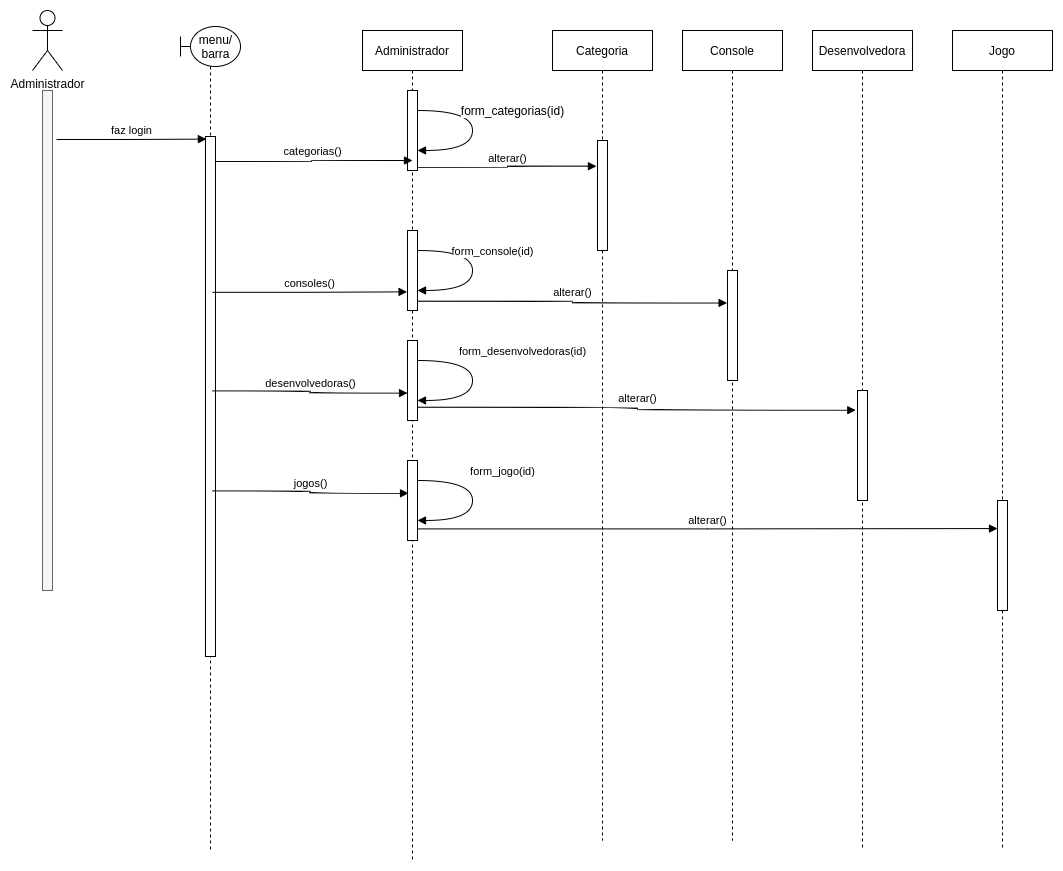

The diagram above was exported from draw.io. Its source (the exported page's mxGraphModel, read from the mxfile embedded in the PNG):
<mxGraphModel dx="3122" dy="816" grid="1" gridSize="10" guides="1" tooltips="1" connect="1" arrows="1" fold="1" page="1" pageScale="1" pageWidth="850" pageHeight="1100" math="0" shadow="0">
  <root>
    <mxCell id="Ujso50DWEwAjjiqfXY5J-0" />
    <mxCell id="Ujso50DWEwAjjiqfXY5J-1" parent="Ujso50DWEwAjjiqfXY5J-0" />
    <mxCell id="zhFpwBeWUmP6f6kaoNMu-0" value="Categoria" style="shape=umlLifeline;perimeter=lifelinePerimeter;whiteSpace=wrap;html=1;container=1;collapsible=0;recursiveResize=0;outlineConnect=0;" vertex="1" parent="Ujso50DWEwAjjiqfXY5J-1">
      <mxGeometry x="-580" y="160" width="100" height="810" as="geometry" />
    </mxCell>
    <mxCell id="zhFpwBeWUmP6f6kaoNMu-1" value="" style="html=1;points=[];perimeter=orthogonalPerimeter;" vertex="1" parent="zhFpwBeWUmP6f6kaoNMu-0">
      <mxGeometry x="45" y="110" width="10" height="110" as="geometry" />
    </mxCell>
    <mxCell id="zhFpwBeWUmP6f6kaoNMu-2" value="alterar()" style="html=1;verticalAlign=bottom;endArrow=block;edgeStyle=orthogonalEdgeStyle;curved=1;entryX=-0.105;entryY=0.234;entryDx=0;entryDy=0;entryPerimeter=0;exitX=0.88;exitY=0.96;exitDx=0;exitDy=0;exitPerimeter=0;" edge="1" parent="Ujso50DWEwAjjiqfXY5J-1" source="zhFpwBeWUmP6f6kaoNMu-20" target="zhFpwBeWUmP6f6kaoNMu-1">
      <mxGeometry width="80" relative="1" as="geometry">
        <mxPoint x="-710" y="296" as="sourcePoint" />
        <mxPoint x="-610" y="310" as="targetPoint" />
      </mxGeometry>
    </mxCell>
    <mxCell id="zhFpwBeWUmP6f6kaoNMu-3" value="Console" style="shape=umlLifeline;perimeter=lifelinePerimeter;whiteSpace=wrap;html=1;container=1;collapsible=0;recursiveResize=0;outlineConnect=0;" vertex="1" parent="Ujso50DWEwAjjiqfXY5J-1">
      <mxGeometry x="-450" y="160" width="100" height="810" as="geometry" />
    </mxCell>
    <mxCell id="zhFpwBeWUmP6f6kaoNMu-4" value="" style="html=1;points=[];perimeter=orthogonalPerimeter;" vertex="1" parent="zhFpwBeWUmP6f6kaoNMu-3">
      <mxGeometry x="45" y="240" width="10" height="110" as="geometry" />
    </mxCell>
    <mxCell id="zhFpwBeWUmP6f6kaoNMu-5" value="Desenvolvedora" style="shape=umlLifeline;perimeter=lifelinePerimeter;whiteSpace=wrap;html=1;container=1;collapsible=0;recursiveResize=0;outlineConnect=0;" vertex="1" parent="Ujso50DWEwAjjiqfXY5J-1">
      <mxGeometry x="-320" y="160" width="100" height="820" as="geometry" />
    </mxCell>
    <mxCell id="zhFpwBeWUmP6f6kaoNMu-6" value="" style="html=1;points=[];perimeter=orthogonalPerimeter;" vertex="1" parent="zhFpwBeWUmP6f6kaoNMu-5">
      <mxGeometry x="45" y="360" width="10" height="110" as="geometry" />
    </mxCell>
    <mxCell id="zhFpwBeWUmP6f6kaoNMu-7" value="alterar()" style="html=1;verticalAlign=bottom;endArrow=block;edgeStyle=orthogonalEdgeStyle;curved=1;entryX=-0.04;entryY=0.295;entryDx=0;entryDy=0;entryPerimeter=0;exitX=0.96;exitY=0.885;exitDx=0;exitDy=0;exitPerimeter=0;" edge="1" parent="Ujso50DWEwAjjiqfXY5J-1" source="zhFpwBeWUmP6f6kaoNMu-19" target="zhFpwBeWUmP6f6kaoNMu-4">
      <mxGeometry width="80" relative="1" as="geometry">
        <mxPoint x="-706" y="429.69000000000005" as="sourcePoint" />
        <mxPoint x="-526.05" y="430" as="targetPoint" />
      </mxGeometry>
    </mxCell>
    <mxCell id="zhFpwBeWUmP6f6kaoNMu-8" value="alterar()" style="html=1;verticalAlign=bottom;endArrow=block;edgeStyle=orthogonalEdgeStyle;curved=1;entryX=-0.171;entryY=0.179;entryDx=0;entryDy=0;entryPerimeter=0;exitX=0.92;exitY=0.835;exitDx=0;exitDy=0;exitPerimeter=0;" edge="1" parent="Ujso50DWEwAjjiqfXY5J-1" source="zhFpwBeWUmP6f6kaoNMu-18" target="zhFpwBeWUmP6f6kaoNMu-6">
      <mxGeometry width="80" relative="1" as="geometry">
        <mxPoint x="-702" y="539.03" as="sourcePoint" />
        <mxPoint x="-526.05" y="540" as="targetPoint" />
      </mxGeometry>
    </mxCell>
    <mxCell id="zhFpwBeWUmP6f6kaoNMu-9" value="Jogo" style="shape=umlLifeline;perimeter=lifelinePerimeter;whiteSpace=wrap;html=1;container=1;collapsible=0;recursiveResize=0;outlineConnect=0;" vertex="1" parent="Ujso50DWEwAjjiqfXY5J-1">
      <mxGeometry x="-180" y="160" width="100" height="820" as="geometry" />
    </mxCell>
    <mxCell id="zhFpwBeWUmP6f6kaoNMu-10" value="" style="html=1;points=[];perimeter=orthogonalPerimeter;" vertex="1" parent="zhFpwBeWUmP6f6kaoNMu-9">
      <mxGeometry x="45" y="470" width="10" height="110" as="geometry" />
    </mxCell>
    <mxCell id="zhFpwBeWUmP6f6kaoNMu-13" value="alterar()" style="html=1;verticalAlign=bottom;endArrow=block;edgeStyle=orthogonalEdgeStyle;curved=1;entryX=0;entryY=0.255;entryDx=0;entryDy=0;entryPerimeter=0;exitX=0.96;exitY=0.855;exitDx=0;exitDy=0;exitPerimeter=0;" edge="1" parent="Ujso50DWEwAjjiqfXY5J-1" source="zhFpwBeWUmP6f6kaoNMu-17" target="zhFpwBeWUmP6f6kaoNMu-10">
      <mxGeometry width="80" relative="1" as="geometry">
        <mxPoint x="-703" y="663.99" as="sourcePoint" />
        <mxPoint x="-274.71000000000004" y="679.99" as="targetPoint" />
      </mxGeometry>
    </mxCell>
    <mxCell id="zhFpwBeWUmP6f6kaoNMu-15" value="Administrador" style="shape=umlLifeline;perimeter=lifelinePerimeter;whiteSpace=wrap;html=1;container=1;collapsible=0;recursiveResize=0;outlineConnect=0;" vertex="1" parent="Ujso50DWEwAjjiqfXY5J-1">
      <mxGeometry x="-770" y="160" width="100" height="830" as="geometry" />
    </mxCell>
    <mxCell id="zhFpwBeWUmP6f6kaoNMu-17" value="" style="html=1;points=[];perimeter=orthogonalPerimeter;" vertex="1" parent="zhFpwBeWUmP6f6kaoNMu-15">
      <mxGeometry x="45" y="430" width="10" height="80" as="geometry" />
    </mxCell>
    <mxCell id="zhFpwBeWUmP6f6kaoNMu-18" value="" style="html=1;points=[];perimeter=orthogonalPerimeter;" vertex="1" parent="zhFpwBeWUmP6f6kaoNMu-15">
      <mxGeometry x="45" y="310" width="10" height="80" as="geometry" />
    </mxCell>
    <mxCell id="zhFpwBeWUmP6f6kaoNMu-19" value="" style="html=1;points=[];perimeter=orthogonalPerimeter;" vertex="1" parent="zhFpwBeWUmP6f6kaoNMu-15">
      <mxGeometry x="45" y="200" width="10" height="80" as="geometry" />
    </mxCell>
    <mxCell id="zhFpwBeWUmP6f6kaoNMu-20" value="" style="html=1;points=[];perimeter=orthogonalPerimeter;" vertex="1" parent="zhFpwBeWUmP6f6kaoNMu-15">
      <mxGeometry x="45" y="60" width="10" height="80" as="geometry" />
    </mxCell>
    <mxCell id="zhFpwBeWUmP6f6kaoNMu-21" value="form_categorias(id)" style="html=1;verticalAlign=bottom;endArrow=block;edgeStyle=orthogonalEdgeStyle;curved=1;entryX=1;entryY=0.636;entryDx=0;entryDy=0;entryPerimeter=0;fontSize=12;" edge="1" parent="zhFpwBeWUmP6f6kaoNMu-15">
      <mxGeometry x="-0.1333" y="40" width="80" relative="1" as="geometry">
        <mxPoint x="55" y="80" as="sourcePoint" />
        <mxPoint x="55" y="119.96000000000004" as="targetPoint" />
        <Array as="points">
          <mxPoint x="110" y="80" />
          <mxPoint x="110" y="120" />
        </Array>
        <mxPoint as="offset" />
      </mxGeometry>
    </mxCell>
    <mxCell id="zhFpwBeWUmP6f6kaoNMu-22" value="form_console(id)" style="html=1;verticalAlign=bottom;endArrow=block;edgeStyle=orthogonalEdgeStyle;curved=1;entryX=1;entryY=0.636;entryDx=0;entryDy=0;entryPerimeter=0;" edge="1" parent="zhFpwBeWUmP6f6kaoNMu-15">
      <mxGeometry x="-0.1333" y="20" width="80" relative="1" as="geometry">
        <mxPoint x="55" y="220" as="sourcePoint" />
        <mxPoint x="55" y="259.96000000000004" as="targetPoint" />
        <Array as="points">
          <mxPoint x="110" y="220" />
          <mxPoint x="110" y="260" />
        </Array>
        <mxPoint as="offset" />
      </mxGeometry>
    </mxCell>
    <mxCell id="zhFpwBeWUmP6f6kaoNMu-23" value="form_desenvolvedoras(id)" style="html=1;verticalAlign=bottom;endArrow=block;edgeStyle=orthogonalEdgeStyle;curved=1;entryX=1;entryY=0.636;entryDx=0;entryDy=0;entryPerimeter=0;" edge="1" parent="zhFpwBeWUmP6f6kaoNMu-15">
      <mxGeometry x="-0.2667" y="50" width="80" relative="1" as="geometry">
        <mxPoint x="55" y="330" as="sourcePoint" />
        <mxPoint x="55" y="369.96000000000004" as="targetPoint" />
        <Array as="points">
          <mxPoint x="110" y="330" />
          <mxPoint x="110" y="370" />
        </Array>
        <mxPoint as="offset" />
      </mxGeometry>
    </mxCell>
    <mxCell id="zhFpwBeWUmP6f6kaoNMu-24" value="form_jogo(id)" style="html=1;verticalAlign=bottom;endArrow=block;edgeStyle=orthogonalEdgeStyle;curved=1;entryX=1;entryY=0.636;entryDx=0;entryDy=0;entryPerimeter=0;" edge="1" parent="zhFpwBeWUmP6f6kaoNMu-15">
      <mxGeometry x="-0.2667" y="30" width="80" relative="1" as="geometry">
        <mxPoint x="55" y="450" as="sourcePoint" />
        <mxPoint x="55" y="489.96000000000004" as="targetPoint" />
        <Array as="points">
          <mxPoint x="110" y="450" />
          <mxPoint x="110" y="490" />
        </Array>
        <mxPoint as="offset" />
      </mxGeometry>
    </mxCell>
    <mxCell id="zhFpwBeWUmP6f6kaoNMu-26" value="Administrador" style="shape=umlActor;verticalLabelPosition=bottom;verticalAlign=top;html=1;outlineConnect=0;" vertex="1" parent="Ujso50DWEwAjjiqfXY5J-1">
      <mxGeometry x="-1100" y="140" width="30" height="60" as="geometry" />
    </mxCell>
    <mxCell id="zhFpwBeWUmP6f6kaoNMu-27" value="" style="html=1;points=[];perimeter=orthogonalPerimeter;fillColor=#f5f5f5;strokeColor=#666666;fontColor=#333333;" vertex="1" parent="Ujso50DWEwAjjiqfXY5J-1">
      <mxGeometry x="-1090" y="220" width="10" height="500" as="geometry" />
    </mxCell>
    <mxCell id="zhFpwBeWUmP6f6kaoNMu-28" value="" style="shape=umlLifeline;participant=umlBoundary;perimeter=lifelinePerimeter;whiteSpace=wrap;html=1;container=1;collapsible=0;recursiveResize=0;verticalAlign=top;spacingTop=36;outlineConnect=0;" vertex="1" parent="Ujso50DWEwAjjiqfXY5J-1">
      <mxGeometry x="-952" y="156" width="60" height="824" as="geometry" />
    </mxCell>
    <mxCell id="zhFpwBeWUmP6f6kaoNMu-29" value="menu/&lt;br&gt;barra" style="text;html=1;align=center;verticalAlign=middle;resizable=0;points=[];autosize=1;strokeColor=none;fillColor=none;" vertex="1" parent="zhFpwBeWUmP6f6kaoNMu-28">
      <mxGeometry x="10" y="5" width="50" height="30" as="geometry" />
    </mxCell>
    <mxCell id="zhFpwBeWUmP6f6kaoNMu-30" value="" style="html=1;points=[];perimeter=orthogonalPerimeter;" vertex="1" parent="zhFpwBeWUmP6f6kaoNMu-28">
      <mxGeometry x="25" y="110" width="10" height="520" as="geometry" />
    </mxCell>
    <mxCell id="zhFpwBeWUmP6f6kaoNMu-31" value="faz login" style="html=1;verticalAlign=bottom;endArrow=block;rounded=0;edgeStyle=orthogonalEdgeStyle;exitX=1.4;exitY=0.098;exitDx=0;exitDy=0;exitPerimeter=0;entryX=0.086;entryY=0.005;entryDx=0;entryDy=0;entryPerimeter=0;" edge="1" parent="Ujso50DWEwAjjiqfXY5J-1" source="zhFpwBeWUmP6f6kaoNMu-27" target="zhFpwBeWUmP6f6kaoNMu-30">
      <mxGeometry width="80" relative="1" as="geometry">
        <mxPoint x="-610" y="510" as="sourcePoint" />
        <mxPoint x="-530" y="510" as="targetPoint" />
      </mxGeometry>
    </mxCell>
    <mxCell id="zhFpwBeWUmP6f6kaoNMu-32" value="categorias()" style="html=1;verticalAlign=bottom;endArrow=block;edgeStyle=orthogonalEdgeStyle;curved=1;entryX=0.5;entryY=0.875;entryDx=0;entryDy=0;entryPerimeter=0;exitX=0.95;exitY=0.048;exitDx=0;exitDy=0;exitPerimeter=0;" edge="1" parent="Ujso50DWEwAjjiqfXY5J-1" source="zhFpwBeWUmP6f6kaoNMu-30" target="zhFpwBeWUmP6f6kaoNMu-20">
      <mxGeometry width="80" relative="1" as="geometry">
        <mxPoint x="-909.9999999999998" y="291.05999999999995" as="sourcePoint" />
        <mxPoint x="-729.8500000000001" y="290" as="targetPoint" />
      </mxGeometry>
    </mxCell>
    <mxCell id="zhFpwBeWUmP6f6kaoNMu-33" value="consoles()" style="html=1;verticalAlign=bottom;endArrow=block;edgeStyle=orthogonalEdgeStyle;curved=1;entryX=-0.042;entryY=0.767;entryDx=0;entryDy=0;entryPerimeter=0;exitX=0.9;exitY=0.063;exitDx=0;exitDy=0;exitPerimeter=0;" edge="1" parent="Ujso50DWEwAjjiqfXY5J-1" target="zhFpwBeWUmP6f6kaoNMu-19">
      <mxGeometry width="80" relative="1" as="geometry">
        <mxPoint x="-920.0000000000005" y="421.8299999999999" as="sourcePoint" />
        <mxPoint x="-722" y="420" as="targetPoint" />
      </mxGeometry>
    </mxCell>
    <mxCell id="zhFpwBeWUmP6f6kaoNMu-34" value="desenvolvedoras()" style="html=1;verticalAlign=bottom;endArrow=block;edgeStyle=orthogonalEdgeStyle;curved=1;exitX=0.9;exitY=0.063;exitDx=0;exitDy=0;exitPerimeter=0;entryX=0.005;entryY=0.657;entryDx=0;entryDy=0;entryPerimeter=0;" edge="1" parent="Ujso50DWEwAjjiqfXY5J-1" target="zhFpwBeWUmP6f6kaoNMu-18">
      <mxGeometry width="80" relative="1" as="geometry">
        <mxPoint x="-920.0000000000005" y="520.4699999999998" as="sourcePoint" />
        <mxPoint x="-770" y="530" as="targetPoint" />
      </mxGeometry>
    </mxCell>
    <mxCell id="zhFpwBeWUmP6f6kaoNMu-35" value="jogos()" style="html=1;verticalAlign=bottom;endArrow=block;edgeStyle=orthogonalEdgeStyle;curved=1;entryX=0.104;entryY=0.41;entryDx=0;entryDy=0;entryPerimeter=0;exitX=0.9;exitY=0.063;exitDx=0;exitDy=0;exitPerimeter=0;" edge="1" parent="Ujso50DWEwAjjiqfXY5J-1" target="zhFpwBeWUmP6f6kaoNMu-17">
      <mxGeometry width="80" relative="1" as="geometry">
        <mxPoint x="-920.0000000000005" y="620.4699999999998" as="sourcePoint" />
        <mxPoint x="-725.4200000000001" y="619.9999999999999" as="targetPoint" />
      </mxGeometry>
    </mxCell>
  </root>
</mxGraphModel>